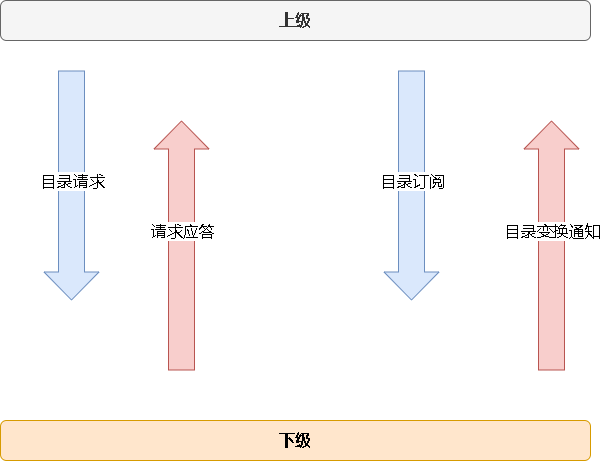

The diagram above was exported from draw.io. Its source (the exported page's mxGraphModel, read from the mxfile embedded in the PNG):
<mxGraphModel dx="1422" dy="754" grid="1" gridSize="10" guides="1" tooltips="1" connect="1" arrows="1" fold="1" page="1" pageScale="1" pageWidth="827" pageHeight="1169" math="0" shadow="0">
  <root>
    <mxCell id="0" />
    <mxCell id="1" parent="0" />
    <mxCell id="f8QXkzU34TxS-UcSB8Lz-1" value="&lt;font style=&quot;font-size: 16px;&quot;&gt;&lt;b&gt;上级&lt;/b&gt;&lt;/font&gt;" style="rounded=1;whiteSpace=wrap;html=1;fillColor=#f5f5f5;fontColor=#333333;strokeColor=#666666;" vertex="1" parent="1">
      <mxGeometry x="119" y="180" width="590" height="40" as="geometry" />
    </mxCell>
    <mxCell id="f8QXkzU34TxS-UcSB8Lz-2" value="" style="shape=flexArrow;endArrow=classic;html=1;rounded=0;fontSize=16;endWidth=28;endSize=9;width=26;fillColor=#dae8fc;strokeColor=#6c8ebf;" edge="1" parent="1">
      <mxGeometry width="50" height="50" relative="1" as="geometry">
        <mxPoint x="190" y="250" as="sourcePoint" />
        <mxPoint x="190" y="480" as="targetPoint" />
      </mxGeometry>
    </mxCell>
    <mxCell id="f8QXkzU34TxS-UcSB8Lz-4" value="目录请求" style="edgeLabel;html=1;align=center;verticalAlign=middle;resizable=0;points=[];fontSize=16;" vertex="1" connectable="0" parent="f8QXkzU34TxS-UcSB8Lz-2">
      <mxGeometry x="0.2333" y="-5" relative="1" as="geometry">
        <mxPoint x="5" y="-32" as="offset" />
      </mxGeometry>
    </mxCell>
    <mxCell id="f8QXkzU34TxS-UcSB8Lz-5" value="" style="shape=flexArrow;endArrow=classic;html=1;rounded=0;fontSize=16;endWidth=28;endSize=9;width=26;fillColor=#dae8fc;strokeColor=#6c8ebf;" edge="1" parent="1">
      <mxGeometry width="50" height="50" relative="1" as="geometry">
        <mxPoint x="530" y="250" as="sourcePoint" />
        <mxPoint x="530" y="480" as="targetPoint" />
      </mxGeometry>
    </mxCell>
    <mxCell id="f8QXkzU34TxS-UcSB8Lz-6" value="目录订阅" style="edgeLabel;html=1;align=center;verticalAlign=middle;resizable=0;points=[];fontSize=16;" vertex="1" connectable="0" parent="f8QXkzU34TxS-UcSB8Lz-5">
      <mxGeometry x="0.2333" y="-5" relative="1" as="geometry">
        <mxPoint x="5" y="-32" as="offset" />
      </mxGeometry>
    </mxCell>
    <mxCell id="f8QXkzU34TxS-UcSB8Lz-7" value="" style="shape=flexArrow;endArrow=classic;html=1;rounded=0;fontSize=16;endWidth=28;endSize=9;width=26;fillColor=#f8cecc;strokeColor=#b85450;" edge="1" parent="1">
      <mxGeometry width="50" height="50" relative="1" as="geometry">
        <mxPoint x="300" y="550" as="sourcePoint" />
        <mxPoint x="300" y="300" as="targetPoint" />
      </mxGeometry>
    </mxCell>
    <mxCell id="f8QXkzU34TxS-UcSB8Lz-8" value="请求应答" style="edgeLabel;html=1;align=center;verticalAlign=middle;resizable=0;points=[];fontSize=16;" vertex="1" connectable="0" parent="f8QXkzU34TxS-UcSB8Lz-7">
      <mxGeometry x="0.2333" y="-5" relative="1" as="geometry">
        <mxPoint x="-5" y="14" as="offset" />
      </mxGeometry>
    </mxCell>
    <mxCell id="f8QXkzU34TxS-UcSB8Lz-9" value="" style="shape=flexArrow;endArrow=classic;html=1;rounded=0;fontSize=16;endWidth=28;endSize=9;width=26;fillColor=#f8cecc;strokeColor=#b85450;" edge="1" parent="1">
      <mxGeometry width="50" height="50" relative="1" as="geometry">
        <mxPoint x="670" y="550" as="sourcePoint" />
        <mxPoint x="670" y="300" as="targetPoint" />
      </mxGeometry>
    </mxCell>
    <mxCell id="f8QXkzU34TxS-UcSB8Lz-10" value="目录变换通知" style="edgeLabel;html=1;align=center;verticalAlign=middle;resizable=0;points=[];fontSize=16;" vertex="1" connectable="0" parent="f8QXkzU34TxS-UcSB8Lz-9">
      <mxGeometry x="0.2333" y="-5" relative="1" as="geometry">
        <mxPoint x="-5" y="14" as="offset" />
      </mxGeometry>
    </mxCell>
    <mxCell id="f8QXkzU34TxS-UcSB8Lz-12" value="&lt;span style=&quot;font-size: 16px;&quot;&gt;&lt;b&gt;下级&lt;/b&gt;&lt;/span&gt;" style="rounded=1;whiteSpace=wrap;html=1;fillColor=#ffe6cc;strokeColor=#d79b00;" vertex="1" parent="1">
      <mxGeometry x="119" y="600" width="590" height="40" as="geometry" />
    </mxCell>
  </root>
</mxGraphModel>